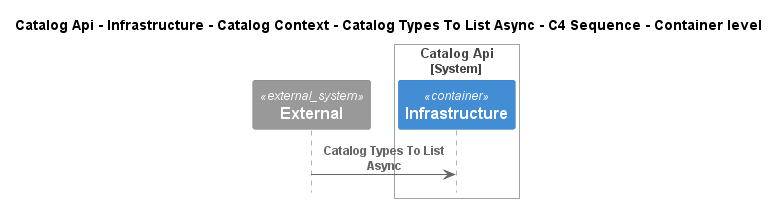

The diagram above was rendered by PlantUML. Its source (embedded in the PNG):
@startuml
!pragma layout smetana
!include ..\..\..\..\..\..\..\..\..\..\..\.c4s\C4_Sequence.puml

title Catalog Api - Infrastructure - Catalog Context - Catalog Types To List Async - C4 Sequence - Container level

System_Ext(C4InterFlow.SoftwareSystems.ExternalSystem, "External", "")

System_Boundary(dotnet.eShop.Architecture.SoftwareSystems.CatalogApi, "Catalog Api")
    Container(dotnet.eShop.Architecture.SoftwareSystems.CatalogApi.Containers.Infrastructure, "Infrastructure", "", "")
Boundary_End()

Rel(C4InterFlow.SoftwareSystems.ExternalSystem, dotnet.eShop.Architecture.SoftwareSystems.CatalogApi.Containers.Infrastructure, "Catalog Types To List Async")


@enduml